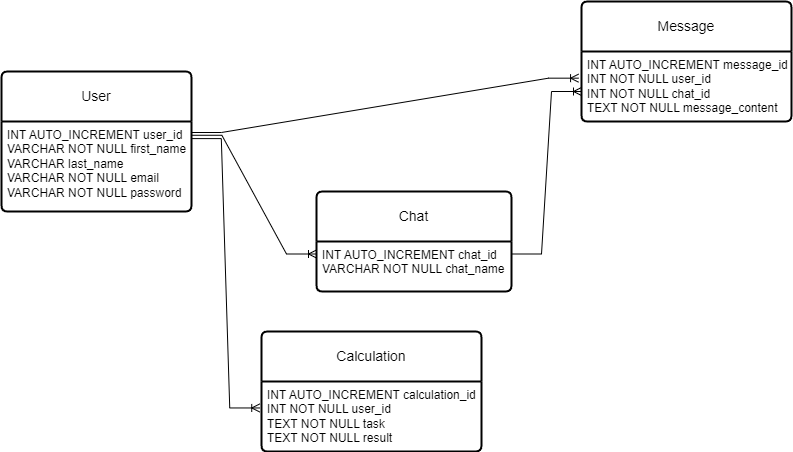

The diagram above was exported from draw.io. Its source (the exported page's mxGraphModel, read from the mxfile embedded in the PNG):
<mxGraphModel dx="1134" dy="589" grid="1" gridSize="10" guides="1" tooltips="1" connect="1" arrows="1" fold="1" page="1" pageScale="1" pageWidth="850" pageHeight="1100" math="0" shadow="0" extFonts="Permanent Marker^https://fonts.googleapis.com/css?family=Permanent+Marker">
  <root>
    <mxCell id="0" />
    <mxCell id="1" parent="0" />
    <mxCell id="BSI5mkKjPLFsfwi8-4DJ-1" value="User" style="swimlane;childLayout=stackLayout;horizontal=1;startSize=50;horizontalStack=0;rounded=1;fontSize=14;fontStyle=0;strokeWidth=2;resizeParent=0;resizeLast=1;shadow=0;dashed=0;align=center;arcSize=4;whiteSpace=wrap;html=1;" vertex="1" parent="1">
      <mxGeometry x="30" y="120" width="190" height="140" as="geometry" />
    </mxCell>
    <mxCell id="BSI5mkKjPLFsfwi8-4DJ-2" value="INT AUTO_INCREMENT user_id&lt;br&gt;VARCHAR NOT NULL first_name&lt;br&gt;VARCHAR last_name&lt;br&gt;VARCHAR NOT NULL email&lt;br&gt;VARCHAR NOT NULL password&lt;br&gt;&lt;br&gt;&lt;div&gt;&lt;br&gt;&lt;/div&gt;" style="align=left;strokeColor=none;fillColor=none;spacingLeft=4;fontSize=12;verticalAlign=top;resizable=0;rotatable=0;part=1;html=1;" vertex="1" parent="BSI5mkKjPLFsfwi8-4DJ-1">
      <mxGeometry y="50" width="190" height="90" as="geometry" />
    </mxCell>
    <mxCell id="BSI5mkKjPLFsfwi8-4DJ-5" value="" style="edgeStyle=entityRelationEdgeStyle;fontSize=12;html=1;endArrow=ERoneToMany;rounded=0;entryX=-0.014;entryY=0.381;entryDx=0;entryDy=0;entryPerimeter=0;" edge="1" parent="1" target="BSI5mkKjPLFsfwi8-4DJ-7">
      <mxGeometry width="100" height="100" relative="1" as="geometry">
        <mxPoint x="220" y="181" as="sourcePoint" />
        <mxPoint x="520" y="130" as="targetPoint" />
      </mxGeometry>
    </mxCell>
    <mxCell id="BSI5mkKjPLFsfwi8-4DJ-6" value="Message" style="swimlane;childLayout=stackLayout;horizontal=1;startSize=50;horizontalStack=0;rounded=1;fontSize=14;fontStyle=0;strokeWidth=2;resizeParent=0;resizeLast=1;shadow=0;dashed=0;align=center;arcSize=4;whiteSpace=wrap;html=1;" vertex="1" parent="1">
      <mxGeometry x="610" y="50" width="210" height="120" as="geometry" />
    </mxCell>
    <mxCell id="BSI5mkKjPLFsfwi8-4DJ-7" value="INT AUTO_INCREMENT message_id&lt;br&gt;INT NOT NULL user_id&lt;br&gt;INT NOT NULL chat_id&lt;br&gt;TEXT NOT NULL message_content" style="align=left;strokeColor=none;fillColor=none;spacingLeft=4;fontSize=12;verticalAlign=top;resizable=0;rotatable=0;part=1;html=1;" vertex="1" parent="BSI5mkKjPLFsfwi8-4DJ-6">
      <mxGeometry y="50" width="210" height="70" as="geometry" />
    </mxCell>
    <mxCell id="BSI5mkKjPLFsfwi8-4DJ-8" value="Chat" style="swimlane;childLayout=stackLayout;horizontal=1;startSize=50;horizontalStack=0;rounded=1;fontSize=14;fontStyle=0;strokeWidth=2;resizeParent=0;resizeLast=1;shadow=0;dashed=0;align=center;arcSize=4;whiteSpace=wrap;html=1;" vertex="1" parent="1">
      <mxGeometry x="345" y="240" width="195" height="100" as="geometry" />
    </mxCell>
    <mxCell id="BSI5mkKjPLFsfwi8-4DJ-9" value="INT AUTO_INCREMENT chat_id&lt;br&gt;VARCHAR NOT NULL chat_name" style="align=left;strokeColor=none;fillColor=none;spacingLeft=4;fontSize=12;verticalAlign=top;resizable=0;rotatable=0;part=1;html=1;" vertex="1" parent="BSI5mkKjPLFsfwi8-4DJ-8">
      <mxGeometry y="50" width="195" height="50" as="geometry" />
    </mxCell>
    <mxCell id="BSI5mkKjPLFsfwi8-4DJ-10" value="" style="edgeStyle=entityRelationEdgeStyle;fontSize=12;html=1;endArrow=ERoneToMany;rounded=0;exitX=1;exitY=0.25;exitDx=0;exitDy=0;entryX=0;entryY=0.75;entryDx=0;entryDy=0;" edge="1" parent="1" source="BSI5mkKjPLFsfwi8-4DJ-9" target="BSI5mkKjPLFsfwi8-4DJ-6">
      <mxGeometry width="100" height="100" relative="1" as="geometry">
        <mxPoint x="620" y="380" as="sourcePoint" />
        <mxPoint x="720" y="280" as="targetPoint" />
      </mxGeometry>
    </mxCell>
    <mxCell id="BSI5mkKjPLFsfwi8-4DJ-11" value="" style="edgeStyle=entityRelationEdgeStyle;fontSize=12;html=1;endArrow=ERoneToMany;rounded=0;entryX=0;entryY=0.25;entryDx=0;entryDy=0;exitX=1.002;exitY=0.153;exitDx=0;exitDy=0;exitPerimeter=0;" edge="1" parent="1" source="BSI5mkKjPLFsfwi8-4DJ-2" target="BSI5mkKjPLFsfwi8-4DJ-9">
      <mxGeometry width="100" height="100" relative="1" as="geometry">
        <mxPoint x="220" y="180" as="sourcePoint" />
        <mxPoint x="300" y="320" as="targetPoint" />
      </mxGeometry>
    </mxCell>
    <mxCell id="BSI5mkKjPLFsfwi8-4DJ-12" value="Calculation" style="swimlane;childLayout=stackLayout;horizontal=1;startSize=50;horizontalStack=0;rounded=1;fontSize=14;fontStyle=0;strokeWidth=2;resizeParent=0;resizeLast=1;shadow=0;dashed=0;align=center;arcSize=4;whiteSpace=wrap;html=1;" vertex="1" parent="1">
      <mxGeometry x="290" y="380" width="220" height="120" as="geometry" />
    </mxCell>
    <mxCell id="BSI5mkKjPLFsfwi8-4DJ-13" value="INT AUTO_INCREMENT calculation_id&lt;br&gt;INT NOT NULL user_id&lt;br&gt;TEXT NOT NULL task&lt;br&gt;TEXT NOT NULL result" style="align=left;strokeColor=none;fillColor=none;spacingLeft=4;fontSize=12;verticalAlign=top;resizable=0;rotatable=0;part=1;html=1;" vertex="1" parent="BSI5mkKjPLFsfwi8-4DJ-12">
      <mxGeometry y="50" width="220" height="70" as="geometry" />
    </mxCell>
    <mxCell id="BSI5mkKjPLFsfwi8-4DJ-14" value="" style="edgeStyle=entityRelationEdgeStyle;fontSize=12;html=1;endArrow=ERoneToMany;rounded=0;entryX=-0.008;entryY=0.378;entryDx=0;entryDy=0;entryPerimeter=0;exitX=0.999;exitY=0.19;exitDx=0;exitDy=0;exitPerimeter=0;" edge="1" parent="1" source="BSI5mkKjPLFsfwi8-4DJ-2" target="BSI5mkKjPLFsfwi8-4DJ-13">
      <mxGeometry width="100" height="100" relative="1" as="geometry">
        <mxPoint x="120" y="460" as="sourcePoint" />
        <mxPoint x="220" y="360" as="targetPoint" />
      </mxGeometry>
    </mxCell>
  </root>
</mxGraphModel>